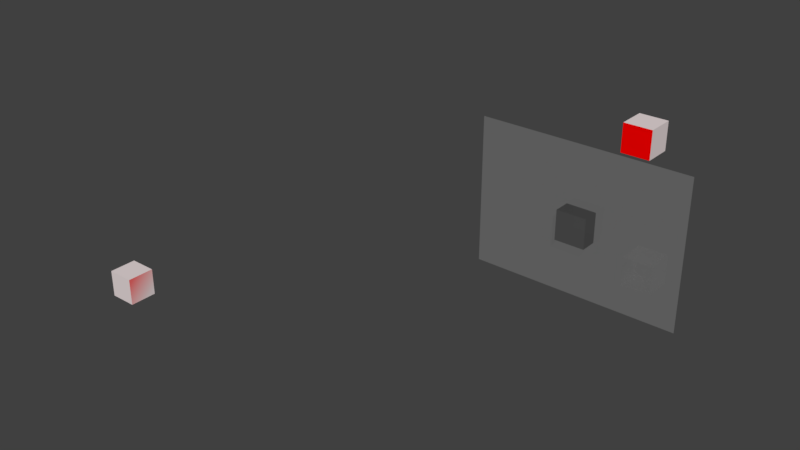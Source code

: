 # Source: cache-legacy.blend  (saved by Blender 2.79.0; exported with 4.5.12 LTS)
import bpy
from mathutils import Matrix  # noqa: F401  (used for matrix-valued properties, if any)

bpy.ops.wm.read_factory_settings(use_empty=True)
scene = bpy.context.scene
scene.name = 'Scene'

# ---- collections
col_collection_1 = bpy.data.collections.new('Collection 1'); scene.collection.children.link(col_collection_1)

# ---- materials (node trees are filled in below, after node groups)
mat_axonmaterial = bpy.data.materials.new('AxonMaterial')
mat_axonmaterial.alpha_threshold = 0.0
mat_axonmaterial.roughness = 0.5
mat_anatomymaterial = bpy.data.materials.new('AnatomyMaterial')
mat_anatomymaterial.alpha_threshold = 0.0
mat_anatomymaterial.roughness = 0.5
mat_dendritematerial = bpy.data.materials.new('DendriteMaterial')
mat_dendritematerial.alpha_threshold = 0.0
mat_dendritematerial.diffuse_color = (1.0, 0.0, 0.0, 1.0)
mat_dendritematerial.roughness = 0.5
mat_rootmaterial = bpy.data.materials.new('RootMaterial')
mat_rootmaterial.alpha_threshold = 0.0
mat_rootmaterial.roughness = 0.5
mat_slice_material = bpy.data.materials.new('Slice Material')
mat_slice_material.alpha_threshold = 0.0
mat_slice_material.roughness = 0.5

# ---- node groups
ng_opacitygroup = bpy.data.node_groups.new('OpacityGroup', 'ShaderNodeTree')
_s = ng_opacitygroup.interface.new_socket(name='Shader', in_out='OUTPUT', socket_type='NodeSocketShader')
_s = ng_opacitygroup.interface.new_socket(name='Shader', in_out='INPUT', socket_type='NodeSocketShader')
_N = ng_opacitygroup.nodes; _L = ng_opacitygroup.links
n0 = _N.new('NodeGroupOutput'); n0.name = 'Group Output'; n0.location = (287, 0)
n1 = _N.new('ShaderNodeMixShader'); n1.name = 'OpacityValue'; n1.location = (87, 36)
n1.inputs[0].default_value = 1.0
n2 = _N.new('ShaderNodeBsdfTransparent'); n2.name = 'Transparent BSDF'; n2.location = (-155, -135)
n3 = _N.new('NodeGroupInput'); n3.name = 'Group Input'; n3.location = (-149, -29)
_L.new(n2.outputs[0], n1.inputs[1])
_L.new(n1.outputs[0], n0.inputs[0])
_L.new(n3.outputs[0], n1.inputs[2])
n0.is_active_output = True
ng_shadegroup = bpy.data.node_groups.new('ShadeGroup', 'ShaderNodeTree')
_s = ng_shadegroup.interface.new_socket(name='Shader', in_out='OUTPUT', socket_type='NodeSocketShader')
_s = ng_shadegroup.interface.new_socket(name='Shader', in_out='INPUT', socket_type='NodeSocketShader')
_N = ng_shadegroup.nodes; _L = ng_shadegroup.links
n0 = _N.new('NodeGroupOutput'); n0.name = 'Group Output'; n0.location = (464, 0)
n1 = _N.new('ShaderNodeMixShader'); n1.name = 'Mix Shader'; n1.location = (248, 6)
n2 = _N.new('NodeGroupInput'); n2.name = 'Group Input'; n2.location = (-464, 0)
n3 = _N.new('ShaderNodeBsdfDiffuse'); n3.name = 'ShadeColor'; n3.location = (-181, -203)
n4 = _N.new('ShaderNodeLayerWeight'); n4.name = 'ShadeWeight'; n4.location = (-648, 223)
n4.inputs[0].default_value = 0.25
n5 = _N.new('ShaderNodeValToRGB'); n5.name = 'ColorRamp'; n5.location = (-432, 305)
while len(n5.color_ramp.elements) > 1: n5.color_ramp.elements.remove(n5.color_ramp.elements[-1])
n5.color_ramp.elements[0].position = 0.15; n5.color_ramp.elements[0].color = (0.0, 0.0, 0.0, 1.0)
_e = n5.color_ramp.elements.new(0.16); _e.color = (0.9, 0.9, 0.9, 1.0)
_L.new(n3.outputs[0], n1.inputs[2])
_L.new(n2.outputs[0], n1.inputs[1])
_L.new(n1.outputs[0], n0.inputs[0])
_L.new(n4.outputs[1], n5.inputs[0])
_L.new(n5.outputs[0], n1.inputs[0])
n0.is_active_output = True
ng_axongroup = bpy.data.node_groups.new('AxonGroup', 'ShaderNodeTree')
_s = ng_axongroup.interface.new_socket(name='Shader', in_out='OUTPUT', socket_type='NodeSocketShader')
_s = ng_axongroup.interface.new_socket(name='Color', in_out='INPUT', socket_type='NodeSocketColor')
_s.default_value = (0.8, 0.8, 0.8, 1.0)
_N = ng_axongroup.nodes; _L = ng_axongroup.links
n0 = _N.new('ShaderNodeGroup'); n0.name = 'TransparencyGroup'; n0.location = (-146, -11)
n0.width = 218
n0.node_tree = ng_opacitygroup
n1 = _N.new('NodeGroupOutput'); n1.name = 'Group Output'; n1.location = (346, 0)
n2 = _N.new('NodeGroupInput'); n2.name = 'Group Input'; n2.location = (-550, 44)
n3 = _N.new('ShaderNodeBsdfDiffuse'); n3.name = 'Diffuse BSDF'; n3.location = (-322, 110)
n4 = _N.new('ShaderNodeGroup'); n4.name = 'Group'; n4.location = (146, 11)
n4.node_tree = ng_shadegroup
_L.new(n0.outputs[0], n4.inputs[0])
_L.new(n4.outputs[0], n1.inputs[0])
_L.new(n3.outputs[0], n0.inputs[0])
_L.new(n2.outputs[0], n3.inputs[0])
n1.is_active_output = True
ng_anatomygroup = bpy.data.node_groups.new('AnatomyGroup', 'ShaderNodeTree')
_s = ng_anatomygroup.interface.new_socket(name='Shader', in_out='OUTPUT', socket_type='NodeSocketShader')
_s = ng_anatomygroup.interface.new_socket(name='Color', in_out='INPUT', socket_type='NodeSocketColor')
_s.default_value = (0.8, 0.8, 0.8, 1.0)
_N = ng_anatomygroup.nodes; _L = ng_anatomygroup.links
n0 = _N.new('ShaderNodeLayerWeight'); n0.name = 'Layer Weight'; n0.location = (-226, 99)
n0.inputs[0].default_value = 0.035
n1 = _N.new('ShaderNodeBsdfAnisotropic'); n1.name = 'Glossy BSDF'; n1.location = (-248, -136)
n1.distribution = 'GGX'
n1.inputs[1].default_value = 0.6325
n2 = _N.new('ShaderNodeBsdfTransparent'); n2.name = 'Transparent BSDF.001'; n2.location = (-32, -85)
n3 = _N.new('ShaderNodeValToRGB'); n3.name = 'ColorRamp'; n3.location = (-35, 136)
while len(n3.color_ramp.elements) > 1: n3.color_ramp.elements.remove(n3.color_ramp.elements[-1])
n3.color_ramp.elements[0].position = 0.01; n3.color_ramp.elements[0].color = (0.0, 0.0, 0.0, 1.0)
_e = n3.color_ramp.elements.new(0.13); _e.color = (1.0, 1.0, 0.9822, 1.0)
n4 = _N.new('ShaderNodeMixShader'); n4.name = 'Mix Shader'; n4.location = (248, -107)
n5 = _N.new('NodeGroupInput'); n5.name = 'Group Input'; n5.location = (-448, 0)
n6 = _N.new('NodeGroupOutput'); n6.name = 'Group Output'; n6.location = (448, 0)
_L.new(n0.outputs[1], n3.inputs[0])
_L.new(n5.outputs[0], n1.inputs[0])
_L.new(n1.outputs[0], n4.inputs[2])
_L.new(n2.outputs[0], n4.inputs[1])
_L.new(n4.outputs[0], n6.inputs[0])
_L.new(n3.outputs[0], n4.inputs[0])
n6.is_active_output = True
ng_dendritegroup = bpy.data.node_groups.new('DendriteGroup', 'ShaderNodeTree')
_s = ng_dendritegroup.interface.new_socket(name='Shader', in_out='OUTPUT', socket_type='NodeSocketShader')
_s = ng_dendritegroup.interface.new_socket(name='Color', in_out='INPUT', socket_type='NodeSocketColor')
_s.default_value = (0.6724, 0.0, 0.0, 1.0)
_N = ng_dendritegroup.nodes; _L = ng_dendritegroup.links
n0 = _N.new('NodeGroupInput'); n0.name = 'Group Input'; n0.location = (-332, 0)
n1 = _N.new('NodeGroupOutput'); n1.name = 'Group Output'; n1.location = (332, 0)
n2 = _N.new('ShaderNodeGroup'); n2.name = 'Group'; n2.location = (66, 39)
n2.node_tree = ng_shadegroup
n3 = _N.new('ShaderNodeBsdfDiffuse'); n3.name = 'Diffuse BSDF'; n3.location = (-132, 2)
_L.new(n0.outputs[0], n3.inputs[0])
_L.new(n3.outputs[0], n2.inputs[0])
_L.new(n2.outputs[0], n1.inputs[0])
n1.is_active_output = True

# ---- material node trees
mat_axonmaterial.use_nodes = True; mat_axonmaterial.node_tree.nodes.clear()
_N = mat_axonmaterial.node_tree.nodes; _L = mat_axonmaterial.node_tree.links
n0 = _N.new('ShaderNodeOutputMaterial'); n0.name = 'Material Output'; n0.location = (633, 391)
n1 = _N.new('ShaderNodeRGB'); n1.name = 'RGB'; n1.location = (-60, 401)
n1.outputs[0].default_value = (1.0, 0.005029, 0.0, 1.0)
n2 = _N.new('ShaderNodeGroup'); n2.name = 'Group.001'; n2.location = (212, 377)
n2.node_tree = ng_axongroup
_L.new(n2.outputs[0], n0.inputs[0])
_L.new(n1.outputs[0], n2.inputs[0])
n0.is_active_output = True
mat_anatomymaterial.use_nodes = True; mat_anatomymaterial.node_tree.nodes.clear()
_N = mat_anatomymaterial.node_tree.nodes; _L = mat_anatomymaterial.node_tree.links
n0 = _N.new('ShaderNodeOutputMaterial'); n0.name = 'Material Output'; n0.location = (412, 407)
n1 = _N.new('ShaderNodeRGB'); n1.name = 'RGB'; n1.location = (-404, 742)
n1.outputs[0].default_value = (0.4, 0.4, 0.4, 1.0)
n2 = _N.new('ShaderNodeGroup'); n2.name = 'Group'; n2.location = (-11, 661)
n2.node_tree = ng_anatomygroup
_L.new(n1.outputs[0], n2.inputs[0])
_L.new(n2.outputs[0], n0.inputs[0])
n0.is_active_output = True
mat_dendritematerial.use_nodes = True; mat_dendritematerial.node_tree.nodes.clear()
_N = mat_dendritematerial.node_tree.nodes; _L = mat_dendritematerial.node_tree.links
n0 = _N.new('ShaderNodeOutputMaterial'); n0.name = 'Material Output'; n0.location = (300, 300)
n1 = _N.new('ShaderNodeRGB'); n1.name = 'RGB'; n1.location = (-126, 267)
n1.outputs[0].default_value = (1.0, 0.0, 0.0, 1.0)
n2 = _N.new('ShaderNodeGroup'); n2.name = 'Group'; n2.location = (81, 307)
n2.node_tree = ng_dendritegroup
_L.new(n2.outputs[0], n0.inputs[0])
_L.new(n1.outputs[0], n2.inputs[0])
n0.is_active_output = True
mat_rootmaterial.use_nodes = True; mat_rootmaterial.node_tree.nodes.clear()
_N = mat_rootmaterial.node_tree.nodes; _L = mat_rootmaterial.node_tree.links
n0 = _N.new('ShaderNodeBsdfTransparent'); n0.name = 'Transparent BSDF.001'; n0.location = (-142, 318)
n1 = _N.new('ShaderNodeRGB'); n1.name = 'RGB'; n1.location = (-463, 800)
n1.outputs[0].default_value = (0.0, 0.0, 0.0, 1.0)
n2 = _N.new('ShaderNodeLayerWeight'); n2.name = 'Layer Weight'; n2.location = (-366, -43)
n2.inputs[0].default_value = 0.06
n3 = _N.new('ShaderNodeValToRGB'); n3.name = 'ColorRamp'; n3.location = (-145, 635)
n3.color_ramp.interpolation = 'B_SPLINE'
while len(n3.color_ramp.elements) > 1: n3.color_ramp.elements.remove(n3.color_ramp.elements[-1])
n3.color_ramp.elements[0].position = 0.1; n3.color_ramp.elements[0].color = (0.0, 0.0, 0.0, 1.0)
_e = n3.color_ramp.elements.new(0.1855); _e.color = (1.0, 1.0, 0.9822, 1.0)
n4 = _N.new('ShaderNodeBsdfTransparent'); n4.name = 'Transparent BSDF'; n4.location = (81, 104)
n5 = _N.new('ShaderNodeOutputMaterial'); n5.name = 'Material Output'; n5.location = (412, 407)
n6 = _N.new('ShaderNodeMixShader'); n6.name = 'Mix Shader'; n6.location = (150, 551)
n7 = _N.new('ShaderNodeMixShader'); n7.name = 'Mix Shader.001'; n7.location = (264, 239)
n8 = _N.new('ShaderNodeLightPath'); n8.name = 'Light Path'; n8.location = (-107, -69)
n9 = _N.new('ShaderNodeValToRGB'); n9.name = 'ColorRamp.001'; n9.location = (131, -75)
while len(n9.color_ramp.elements) > 1: n9.color_ramp.elements.remove(n9.color_ramp.elements[-1])
n9.color_ramp.elements[0].position = 0.0; n9.color_ramp.elements[0].color = (0.0, 0.0, 0.0, 1.0)
_e = n9.color_ramp.elements.new(1.0); _e.color = (0.8423, 0.8423, 0.8423, 1.0)
n10 = _N.new('ShaderNodeBsdfDiffuse'); n10.name = 'Diffuse BSDF'; n10.location = (-447, 307)
_L.new(n3.outputs[0], n6.inputs[0])
_L.new(n0.outputs[0], n6.inputs[1])
_L.new(n2.outputs[1], n3.inputs[0])
_L.new(n6.outputs[0], n7.inputs[1])
_L.new(n4.outputs[0], n7.inputs[2])
_L.new(n7.outputs[0], n5.inputs[0])
_L.new(n8.outputs[12], n9.inputs[0])
_L.new(n9.outputs[0], n7.inputs[0])
_L.new(n1.outputs[0], n10.inputs[0])
_L.new(n10.outputs[0], n6.inputs[2])
n5.is_active_output = True
mat_slice_material.use_nodes = True; mat_slice_material.node_tree.nodes.clear()
_N = mat_slice_material.node_tree.nodes; _L = mat_slice_material.node_tree.links
n0 = _N.new('ShaderNodeOutputMaterial'); n0.name = 'Material Output'; n0.location = (300, 300)
n1 = _N.new('ShaderNodeBsdfTransparent'); n1.name = 'Transparent BSDF'; n1.location = (30, 139)
n2 = _N.new('ShaderNodeFresnel'); n2.name = 'Fresnel'; n2.location = (-331, 642)
n2.inputs[0].default_value = 0.5
n3 = _N.new('ShaderNodeValToRGB'); n3.name = 'ColorRamp'; n3.location = (48, 755)
while len(n3.color_ramp.elements) > 1: n3.color_ramp.elements.remove(n3.color_ramp.elements[-1])
n3.color_ramp.elements[0].position = 0.0; n3.color_ramp.elements[0].color = (0.0, 0.0, 0.0, 1.0)
_e = n3.color_ramp.elements.new(1.0); _e.color = (1.0, 1.0, 1.0, 1.0)
n4 = _N.new('ShaderNodeLightPath'); n4.name = 'Light Path'; n4.location = (-230, 111)
n5 = _N.new('ShaderNodeBsdfTransparent'); n5.name = 'Transparent BSDF.001'; n5.location = (-188, 209)
n6 = _N.new('ShaderNodeBsdfDiffuse'); n6.name = 'Diffuse BSDF'; n6.location = (-216, 347)
n6.inputs[0].default_value = (0.5, 0.5, 0.5, 1.0)
n7 = _N.new('ShaderNodeMixShader'); n7.name = 'Mix Shader'; n7.location = (289, 133)
n8 = _N.new('ShaderNodeBsdfTranslucent'); n8.name = 'Translucent BSDF'; n8.location = (-475, 343)
n9 = _N.new('ShaderNodeMixShader'); n9.name = 'Mix Shader.001'; n9.location = (76, 457)
n9.inputs[0].default_value = 0.8
n10 = _N.new('ShaderNodeMath'); n10.name = 'Math'; n10.location = (1, -30)
n10.width = 119
n10.operation = 'DIVIDE'
n10.inputs[1].default_value = 1.0
_L.new(n2.outputs[0], n3.inputs[0])
_L.new(n4.outputs[12], n10.inputs[0])
_L.new(n1.outputs[0], n7.inputs[2])
_L.new(n6.outputs[0], n9.inputs[1])
_L.new(n9.outputs[0], n7.inputs[1])
_L.new(n10.outputs[0], n7.inputs[0])
_L.new(n5.outputs[0], n9.inputs[2])
_L.new(n7.outputs[0], n0.inputs[0])
n0.is_active_output = True

# ---- world
world_world = bpy.data.worlds.new('World'); scene.world = world_world
world_world.color = (0.05088, 0.05088, 0.05088)
world_world.use_sun_shadow = False
world_world.sun_shadow_jitter_overblur = 0.0
world_world.cycles.sampling_method = 'MANUAL'

# ---- meshes
me_cube_004 = bpy.data.meshes.new('Cube.004')
me_cube_004.from_pydata([(-1.0, -1.0, -1.0), (-1.0, -1.0, 1.0), (-1.0, 1.0, -1.0), (-1.0, 1.0, 1.0), (1.0, -1.0, -1.0), (1.0, -1.0, 1.0), (1.0, 1.0, -1.0), (1.0, 1.0, 1.0)], [], [(0, 1, 3, 2), (2, 3, 7, 6), (6, 7, 5, 4), (4, 5, 1, 0), (2, 6, 4, 0), (7, 3, 1, 5)])
me_cube_004.materials.append(mat_axonmaterial)
me_cube_004.use_remesh_preserve_volume = False
me_cube_004.use_remesh_preserve_attributes = False
me_cube_004.use_mirror_vertex_groups = False
me_cube_004.update()
me_cube_003 = bpy.data.meshes.new('Cube.003')
me_cube_003.from_pydata([(-1.0, -1.0, -1.0), (-1.0, -1.0, 1.0), (-1.0, 1.0, -1.0), (-1.0, 1.0, 1.0), (1.0, -1.0, -1.0), (1.0, -1.0, 1.0), (1.0, 1.0, -1.0), (1.0, 1.0, 1.0)], [], [(0, 1, 3, 2), (2, 3, 7, 6), (6, 7, 5, 4), (4, 5, 1, 0), (2, 6, 4, 0), (7, 3, 1, 5)])
me_cube_003.materials.append(mat_anatomymaterial)
me_cube_003.use_remesh_preserve_volume = False
me_cube_003.use_remesh_preserve_attributes = False
me_cube_003.use_mirror_vertex_groups = False
me_cube_003.update()
me_cube_001 = bpy.data.meshes.new('Cube.001')
me_cube_001.from_pydata([(-1.0, -1.0, -1.0), (-1.0, -1.0, 1.0), (-1.0, 1.0, -1.0), (-1.0, 1.0, 1.0), (1.0, -1.0, -1.0), (1.0, -1.0, 1.0), (1.0, 1.0, -1.0), (1.0, 1.0, 1.0)], [], [(0, 1, 3, 2), (2, 3, 7, 6), (6, 7, 5, 4), (4, 5, 1, 0), (2, 6, 4, 0), (7, 3, 1, 5)])
me_cube_001.materials.append(mat_dendritematerial)
me_cube_001.use_remesh_preserve_volume = False
me_cube_001.use_remesh_preserve_attributes = False
me_cube_001.use_mirror_vertex_groups = False
me_cube_001.update()
me_cube = bpy.data.meshes.new('Cube')
me_cube.from_pydata([(1.0, 1.0, -1.0), (1.0, -1.0, -1.0), (-1.0, -1.0, -1.0), (-1.0, 1.0, -1.0), (1.0, 1.0, 1.0), (1.0, -1.0, 1.0), (-1.0, -1.0, 1.0), (-1.0, 1.0, 1.0)], [], [(0, 1, 2, 3), (4, 7, 6, 5), (0, 4, 5, 1), (1, 5, 6, 2), (2, 6, 7, 3), (4, 0, 3, 7)])
me_cube.materials.append(mat_rootmaterial)
me_cube.use_remesh_preserve_volume = False
me_cube.use_remesh_preserve_attributes = False
me_cube.use_mirror_vertex_groups = False
me_cube.update()
me_plane = bpy.data.meshes.new('Plane')
me_plane.from_pydata([(-1.0, -1.0, 0.0), (1.0, -1.0, 0.0), (-1.0, 1.0, 0.0), (1.0, 1.0, 0.0)], [], [(0, 1, 3, 2)])
me_plane.materials.append(mat_slice_material)
me_plane.use_remesh_preserve_volume = False
me_plane.use_remesh_preserve_attributes = False
me_plane.use_mirror_vertex_groups = False
me_plane.update()

# ---- objects
ob_cube_004 = bpy.data.objects.new('Cube.004', me_cube_004)
ob_cube_003 = bpy.data.objects.new('Cube.003', me_cube_003)
ob_cube_001 = bpy.data.objects.new('Cube.001', me_cube_001)
ob_cube = bpy.data.objects.new('Cube', me_cube)
ob_slice_plane = bpy.data.objects.new('Slice plane', me_plane)

# ---- transforms, parenting, visibility, modifiers, constraints
ob_cube_004.location = (-28.81, -11.64, -9.528)
ob_cube_004.lineart.crease_threshold = 0.0
ob_cube_003.location = (3.099, 2.911, -3.33)
ob_cube_003.lineart.crease_threshold = 0.0
ob_cube_001.location = (0.607, 6.074, 3.813)
ob_cube_001.lineart.crease_threshold = 0.0
ob_cube.location = (0.0, 0.0, 0.0)
ob_cube.lock_rotations_4d = False
ob_cube.empty_display_type = 'ARROWS'
ob_cube.lineart.crease_threshold = 0.0
ob_slice_plane.location = (-0.2467, 0.1261, 0.0)
ob_slice_plane.rotation_euler = (1.571, 1.571, 0.0)
ob_slice_plane.scale = (5.0, 7.0, 0.0)
ob_slice_plane.show_transparent = True
ob_slice_plane.lineart.crease_threshold = 0.0

# ---- collection membership
col_collection_1.objects.link(ob_cube_004)
col_collection_1.objects.link(ob_cube_003)
col_collection_1.objects.link(ob_cube_001)
col_collection_1.objects.link(ob_cube)
col_collection_1.objects.link(ob_slice_plane)

# ---- scene / render settings (as saved in the file)
scene.frame_start = 1; scene.frame_end = 250; scene.frame_set(1)
scene.render.engine = 'CYCLES'
scene.render.resolution_percentage = 50
scene.render.dither_intensity = 0.0
scene.cycles.use_denoising = False
scene.cycles.samples = 128
scene.cycles.sampling_pattern = 'TABULATED_SOBOL'
scene.cycles.use_adaptive_sampling = False
scene.cycles.use_light_tree = False
scene.cycles.blur_glossy = 0.0
scene.cycles.sample_clamp_indirect = 0.0
scene.view_settings.view_transform = 'Standard'
bpy.context.view_layer.update()

# ---- added for rendering (the .blend has no active camera and no usable light): camera, sun
cam_auto = bpy.data.cameras.new('AutoCamera')
cam_auto.lens = 50.0
cam_auto.sensor_width = 36.0
cam_auto.clip_end = 1000.0
ob_auto_camera = bpy.data.objects.new('AutoCamera', cam_auto)
scene.collection.objects.link(ob_auto_camera)
ob_auto_camera.location = (29.5043, -52.0251, 30.0626)
ob_auto_camera.rotation_euler = (1.09748, -7.21219e-08, 0.694738)
scene.camera = ob_auto_camera
light_auto_sun = bpy.data.lights.new('AutoSun', 'SUN')
light_auto_sun.energy = 3.0
light_auto_sun.angle = 0.0523599
ob_auto_sun = bpy.data.objects.new('AutoSun', light_auto_sun)
scene.collection.objects.link(ob_auto_sun)
ob_auto_sun.rotation_euler = (0.872665, 0.174533, 0.523599)
bpy.context.view_layer.update()
